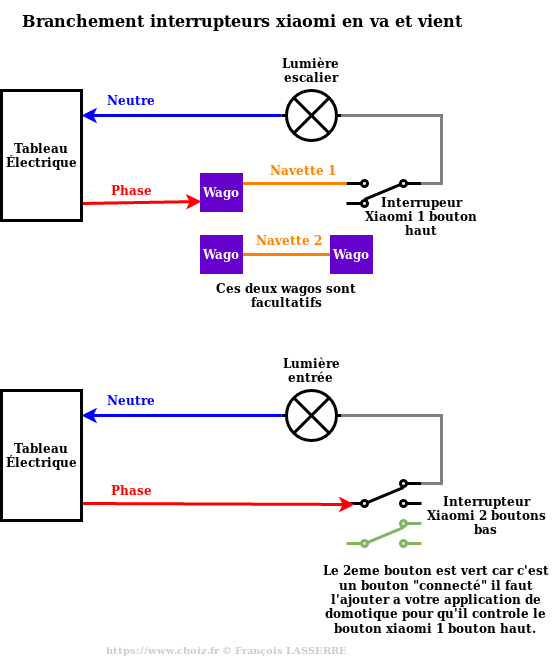

The diagram above was exported from draw.io. Its source (the exported page's mxGraphModel, read from the mxfile embedded in the PNG):
<mxGraphModel dx="2245" dy="736" grid="1" gridSize="10" guides="1" tooltips="1" connect="1" arrows="1" fold="1" page="1" pageScale="1" pageWidth="827" pageHeight="1169" math="0" shadow="0">
  <root>
    <mxCell id="0" />
    <mxCell id="1" parent="0" />
    <mxCell id="uwKpztz4d_QWpky5lb3_-57" value="&lt;font style=&quot;font-size: 10px&quot; color=&quot;#ccc&quot;&gt;https://www.choiz.fr © François LASSERRE&lt;/font&gt;" style="text;strokeColor=none;fillColor=none;html=1;fontSize=24;fontStyle=1;verticalAlign=middle;align=center;rotation=0;opacity=10;" parent="1" vertex="1">
      <mxGeometry y="1010" width="450" height="30" as="geometry" />
    </mxCell>
    <mxCell id="uwKpztz4d_QWpky5lb3_-3" value="" style="pointerEvents=1;verticalLabelPosition=bottom;shadow=0;dashed=0;align=center;html=1;verticalAlign=top;shape=mxgraph.electrical.electro-mechanical.2-way_switch;rotation=-180;strokeWidth=3;" parent="1" vertex="1">
      <mxGeometry x="345" y="560" width="75" height="26" as="geometry" />
    </mxCell>
    <mxCell id="uwKpztz4d_QWpky5lb3_-6" value="" style="pointerEvents=1;verticalLabelPosition=bottom;shadow=0;dashed=0;align=center;html=1;verticalAlign=top;shape=mxgraph.electrical.miscellaneous.light_bulb;strokeWidth=3;" parent="1" vertex="1">
      <mxGeometry x="280" y="470" width="60" height="50" as="geometry" />
    </mxCell>
    <mxCell id="uwKpztz4d_QWpky5lb3_-8" value="" style="endArrow=none;html=1;strokeWidth=3;exitX=1;exitY=0.25;exitDx=0;exitDy=0;entryX=1;entryY=0.885;entryDx=0;entryDy=0;entryPerimeter=0;fillColor=#e1d5e7;strokeColor=#FF8000;rounded=0;" parent="1" source="uwKpztz4d_QWpky5lb3_-44" target="uwKpztz4d_QWpky5lb3_-3" edge="1">
      <mxGeometry width="50" height="50" relative="1" as="geometry">
        <mxPoint x="264" y="562.99" as="sourcePoint" />
        <mxPoint x="330" y="570" as="targetPoint" />
      </mxGeometry>
    </mxCell>
    <mxCell id="uwKpztz4d_QWpky5lb3_-9" value="" style="endArrow=none;html=1;strokeWidth=3;fillColor=#e1d5e7;strokeColor=#FF8000;rounded=0;exitX=1;exitY=0.5;exitDx=0;exitDy=0;" parent="1" source="uwKpztz4d_QWpky5lb3_-50" edge="1">
      <mxGeometry width="50" height="50" relative="1" as="geometry">
        <mxPoint x="345" y="620" as="sourcePoint" />
        <mxPoint x="340" y="634" as="targetPoint" />
      </mxGeometry>
    </mxCell>
    <mxCell id="uwKpztz4d_QWpky5lb3_-10" value="" style="endArrow=none;html=1;strokeWidth=3;entryX=1;entryY=0.5;entryDx=0;entryDy=0;entryPerimeter=0;fillColor=#ffe6cc;strokeColor=#808080;exitX=0;exitY=0.885;exitDx=0;exitDy=0;exitPerimeter=0;rounded=0;" parent="1" source="uwKpztz4d_QWpky5lb3_-3" target="uwKpztz4d_QWpky5lb3_-6" edge="1">
      <mxGeometry width="50" height="50" relative="1" as="geometry">
        <mxPoint x="440" y="405" as="sourcePoint" />
        <mxPoint x="395" y="410" as="targetPoint" />
        <Array as="points">
          <mxPoint x="440" y="563" />
          <mxPoint x="440" y="495" />
        </Array>
      </mxGeometry>
    </mxCell>
    <mxCell id="uwKpztz4d_QWpky5lb3_-11" value="&lt;font color=&quot;#FF0000&quot;&gt;&lt;b&gt;Phase&lt;/b&gt;&lt;/font&gt;" style="text;html=1;strokeColor=none;fillColor=none;align=center;verticalAlign=middle;whiteSpace=wrap;rounded=0;" parent="1" vertex="1">
      <mxGeometry x="90" y="560" width="80" height="20" as="geometry" />
    </mxCell>
    <mxCell id="uwKpztz4d_QWpky5lb3_-13" value="&lt;font color=&quot;#0000FF&quot;&gt;&lt;b&gt;Neutre&lt;/b&gt;&lt;/font&gt;" style="text;html=1;strokeColor=none;fillColor=none;align=center;verticalAlign=middle;whiteSpace=wrap;rounded=0;" parent="1" vertex="1">
      <mxGeometry x="90" y="470" width="80" height="20" as="geometry" />
    </mxCell>
    <mxCell id="uwKpztz4d_QWpky5lb3_-14" value="&lt;b&gt;&lt;font color=&quot;#FF8000&quot;&gt;Navette 2&lt;/font&gt;&lt;/b&gt;" style="text;html=1;strokeColor=none;fillColor=none;align=center;verticalAlign=middle;whiteSpace=wrap;rounded=0;" parent="1" vertex="1">
      <mxGeometry x="250" y="610" width="76" height="20" as="geometry" />
    </mxCell>
    <mxCell id="uwKpztz4d_QWpky5lb3_-15" value="&lt;b&gt;&lt;font color=&quot;#FF8000&quot;&gt;Navette 1&lt;/font&gt;&lt;/b&gt;" style="text;html=1;strokeColor=none;fillColor=none;align=center;verticalAlign=middle;whiteSpace=wrap;rounded=0;" parent="1" vertex="1">
      <mxGeometry x="264" y="540" width="76" height="20" as="geometry" />
    </mxCell>
    <mxCell id="uwKpztz4d_QWpky5lb3_-17" value="&lt;div style=&quot;font-size: 16px&quot;&gt;Branchement interrupteurs xiaomi en va et vient&lt;/div&gt;" style="text;strokeColor=none;fillColor=none;html=1;fontSize=24;fontStyle=1;verticalAlign=middle;align=center;" parent="1" vertex="1">
      <mxGeometry y="380" width="480" height="40" as="geometry" />
    </mxCell>
    <mxCell id="uwKpztz4d_QWpky5lb3_-23" value="" style="endArrow=classic;html=1;strokeColor=#0000FF;strokeWidth=3;exitX=0;exitY=0.5;exitDx=0;exitDy=0;exitPerimeter=0;" parent="1" source="uwKpztz4d_QWpky5lb3_-6" edge="1">
      <mxGeometry width="50" height="50" relative="1" as="geometry">
        <mxPoint x="125" y="370" as="sourcePoint" />
        <mxPoint x="80" y="495" as="targetPoint" />
      </mxGeometry>
    </mxCell>
    <mxCell id="uwKpztz4d_QWpky5lb3_-24" value="" style="endArrow=classic;html=1;strokeColor=#FF0000;strokeWidth=3;entryX=0;entryY=0.75;entryDx=0;entryDy=0;" parent="1" target="uwKpztz4d_QWpky5lb3_-44" edge="1">
      <mxGeometry width="50" height="50" relative="1" as="geometry">
        <mxPoint x="80" y="583" as="sourcePoint" />
        <mxPoint x="170" y="690" as="targetPoint" />
      </mxGeometry>
    </mxCell>
    <mxCell id="uwKpztz4d_QWpky5lb3_-25" value="&lt;div align=&quot;center&quot;&gt;&lt;b&gt;Tableau Électrique&lt;/b&gt;&lt;/div&gt;" style="text;html=1;strokeColor=#000000;fillColor=none;align=center;verticalAlign=middle;whiteSpace=wrap;rounded=0;strokeWidth=3;" parent="1" vertex="1">
      <mxGeometry y="470" width="80" height="130" as="geometry" />
    </mxCell>
    <mxCell id="uwKpztz4d_QWpky5lb3_-27" value="" style="pointerEvents=1;verticalLabelPosition=bottom;shadow=0;dashed=0;align=center;html=1;verticalAlign=top;shape=mxgraph.electrical.electro-mechanical.2-way_switch;rotation=0;strokeWidth=3;" parent="1" vertex="1">
      <mxGeometry x="345" y="860" width="75" height="26" as="geometry" />
    </mxCell>
    <mxCell id="uwKpztz4d_QWpky5lb3_-28" value="" style="pointerEvents=1;verticalLabelPosition=bottom;shadow=0;dashed=0;align=center;html=1;verticalAlign=top;shape=mxgraph.electrical.miscellaneous.light_bulb;strokeWidth=3;" parent="1" vertex="1">
      <mxGeometry x="280" y="770" width="60" height="50" as="geometry" />
    </mxCell>
    <mxCell id="uwKpztz4d_QWpky5lb3_-31" value="" style="endArrow=none;html=1;strokeWidth=3;entryX=1;entryY=0.5;entryDx=0;entryDy=0;entryPerimeter=0;fillColor=#ffe6cc;strokeColor=#808080;exitX=1;exitY=0.115;exitDx=0;exitDy=0;exitPerimeter=0;rounded=0;" parent="1" source="uwKpztz4d_QWpky5lb3_-27" target="uwKpztz4d_QWpky5lb3_-28" edge="1">
      <mxGeometry width="50" height="50" relative="1" as="geometry">
        <mxPoint x="440" y="705" as="sourcePoint" />
        <mxPoint x="395" y="710" as="targetPoint" />
        <Array as="points">
          <mxPoint x="440" y="863" />
          <mxPoint x="440" y="795" />
        </Array>
      </mxGeometry>
    </mxCell>
    <mxCell id="uwKpztz4d_QWpky5lb3_-32" value="&lt;font color=&quot;#FF0000&quot;&gt;&lt;b&gt;Phase&lt;/b&gt;&lt;/font&gt;" style="text;html=1;strokeColor=none;fillColor=none;align=center;verticalAlign=middle;whiteSpace=wrap;rounded=0;" parent="1" vertex="1">
      <mxGeometry x="90" y="860" width="80" height="20" as="geometry" />
    </mxCell>
    <mxCell id="uwKpztz4d_QWpky5lb3_-33" value="&lt;font color=&quot;#0000FF&quot;&gt;&lt;b&gt;Neutre&lt;/b&gt;&lt;/font&gt;" style="text;html=1;strokeColor=none;fillColor=none;align=center;verticalAlign=middle;whiteSpace=wrap;rounded=0;" parent="1" vertex="1">
      <mxGeometry x="90" y="770" width="80" height="20" as="geometry" />
    </mxCell>
    <mxCell id="uwKpztz4d_QWpky5lb3_-34" style="edgeStyle=orthogonalEdgeStyle;rounded=0;orthogonalLoop=1;jettySize=auto;html=1;exitX=1;exitY=0;exitDx=0;exitDy=0;strokeColor=#0000FF;strokeWidth=3;" parent="1" edge="1">
      <mxGeometry relative="1" as="geometry">
        <mxPoint x="340" y="890" as="targetPoint" />
        <mxPoint x="340" y="890" as="sourcePoint" />
      </mxGeometry>
    </mxCell>
    <mxCell id="uwKpztz4d_QWpky5lb3_-37" value="" style="endArrow=classic;html=1;strokeColor=#0000FF;strokeWidth=3;exitX=0;exitY=0.5;exitDx=0;exitDy=0;exitPerimeter=0;" parent="1" source="uwKpztz4d_QWpky5lb3_-28" edge="1">
      <mxGeometry width="50" height="50" relative="1" as="geometry">
        <mxPoint x="125" y="670" as="sourcePoint" />
        <mxPoint x="80" y="795" as="targetPoint" />
      </mxGeometry>
    </mxCell>
    <mxCell id="uwKpztz4d_QWpky5lb3_-38" value="" style="endArrow=classic;html=1;strokeColor=#FF0000;strokeWidth=3;entryX=0.107;entryY=0.923;entryDx=0;entryDy=0;entryPerimeter=0;" parent="1" target="uwKpztz4d_QWpky5lb3_-27" edge="1">
      <mxGeometry width="50" height="50" relative="1" as="geometry">
        <mxPoint x="80" y="883" as="sourcePoint" />
        <mxPoint x="193.5" y="883.01" as="targetPoint" />
      </mxGeometry>
    </mxCell>
    <mxCell id="uwKpztz4d_QWpky5lb3_-39" value="&lt;div align=&quot;center&quot;&gt;&lt;b&gt;Tableau Électrique&lt;/b&gt;&lt;/div&gt;" style="text;html=1;strokeColor=#000000;fillColor=none;align=center;verticalAlign=middle;whiteSpace=wrap;rounded=0;strokeWidth=3;" parent="1" vertex="1">
      <mxGeometry y="770" width="80" height="130" as="geometry" />
    </mxCell>
    <mxCell id="uwKpztz4d_QWpky5lb3_-41" value="" style="pointerEvents=1;verticalLabelPosition=bottom;shadow=0;dashed=0;align=center;html=1;verticalAlign=top;shape=mxgraph.electrical.electro-mechanical.2-way_switch;strokeColor=#82b366;strokeWidth=3;fillColor=#d5e8d4;" parent="1" vertex="1">
      <mxGeometry x="345" y="900" width="75" height="26" as="geometry" />
    </mxCell>
    <mxCell id="uwKpztz4d_QWpky5lb3_-42" value="&lt;b&gt;Lumière entrée&lt;br&gt;&lt;/b&gt;" style="text;html=1;strokeColor=none;fillColor=none;align=center;verticalAlign=middle;whiteSpace=wrap;rounded=0;" parent="1" vertex="1">
      <mxGeometry x="270" y="730" width="80" height="40" as="geometry" />
    </mxCell>
    <mxCell id="uwKpztz4d_QWpky5lb3_-43" value="&lt;b&gt;Lumière &lt;br&gt;escalier&lt;br&gt;&lt;/b&gt;" style="text;html=1;strokeColor=none;fillColor=none;align=center;verticalAlign=middle;whiteSpace=wrap;rounded=0;" parent="1" vertex="1">
      <mxGeometry x="270" y="430" width="80" height="40" as="geometry" />
    </mxCell>
    <mxCell id="uwKpztz4d_QWpky5lb3_-44" value="&lt;font color=&quot;#FFFFFF&quot;&gt;&lt;b&gt;Wago&lt;/b&gt;&lt;/font&gt;" style="rounded=0;whiteSpace=wrap;html=1;strokeColor=#6600CC;strokeWidth=3;fillColor=#6600CC;" parent="1" vertex="1">
      <mxGeometry x="200" y="554" width="40" height="36" as="geometry" />
    </mxCell>
    <mxCell id="uwKpztz4d_QWpky5lb3_-50" value="&lt;font color=&quot;#FFFFFF&quot;&gt;&lt;b&gt;Wago&lt;/b&gt;&lt;/font&gt;" style="rounded=0;whiteSpace=wrap;html=1;strokeColor=#6600CC;strokeWidth=3;fillColor=#6600CC;" parent="1" vertex="1">
      <mxGeometry x="200" y="616" width="40" height="36" as="geometry" />
    </mxCell>
    <mxCell id="uwKpztz4d_QWpky5lb3_-51" value="&lt;font color=&quot;#FFFFFF&quot;&gt;&lt;b&gt;Wago&lt;/b&gt;&lt;/font&gt;" style="rounded=0;whiteSpace=wrap;html=1;strokeColor=#6600CC;strokeWidth=3;fillColor=#6600CC;" parent="1" vertex="1">
      <mxGeometry x="330" y="616" width="40" height="36" as="geometry" />
    </mxCell>
    <mxCell id="uwKpztz4d_QWpky5lb3_-53" value="Ces deux wagos sont facultatifs" style="text;html=1;strokeColor=none;fillColor=none;align=center;verticalAlign=middle;whiteSpace=wrap;rounded=0;fontColor=#000000;fontStyle=1" parent="1" vertex="1">
      <mxGeometry x="200" y="660" width="170" height="30" as="geometry" />
    </mxCell>
    <mxCell id="uwKpztz4d_QWpky5lb3_-54" value="&lt;div&gt;&lt;b&gt;Interrupeur Xiaomi 1 bouton&lt;/b&gt;&lt;/div&gt;&lt;div&gt;&lt;b&gt; haut&lt;/b&gt;&lt;/div&gt;" style="text;html=1;strokeColor=none;fillColor=none;align=center;verticalAlign=middle;whiteSpace=wrap;rounded=0;fontColor=#000000;" parent="1" vertex="1">
      <mxGeometry x="360" y="586" width="120" height="20" as="geometry" />
    </mxCell>
    <mxCell id="uwKpztz4d_QWpky5lb3_-55" value="&lt;b&gt;Interrupteur Xiaomi 2 boutons bas&lt;br&gt;&lt;/b&gt;" style="text;html=1;strokeColor=none;fillColor=none;align=center;verticalAlign=middle;whiteSpace=wrap;rounded=0;fontColor=#000000;" parent="1" vertex="1">
      <mxGeometry x="420" y="870" width="130" height="50" as="geometry" />
    </mxCell>
    <mxCell id="uwKpztz4d_QWpky5lb3_-56" value="&lt;b&gt;Le 2eme bouton est vert car c'est un bouton &quot;connecté&quot; il faut l'ajouter a votre application de domotique pour qu'il controle le bouton xiaomi 1 bouton haut.&lt;br&gt;&lt;/b&gt;" style="text;html=1;strokeColor=none;fillColor=none;align=center;verticalAlign=middle;whiteSpace=wrap;rounded=0;fontColor=#000000;" parent="1" vertex="1">
      <mxGeometry x="319" y="937" width="231" height="83" as="geometry" />
    </mxCell>
  </root>
</mxGraphModel>